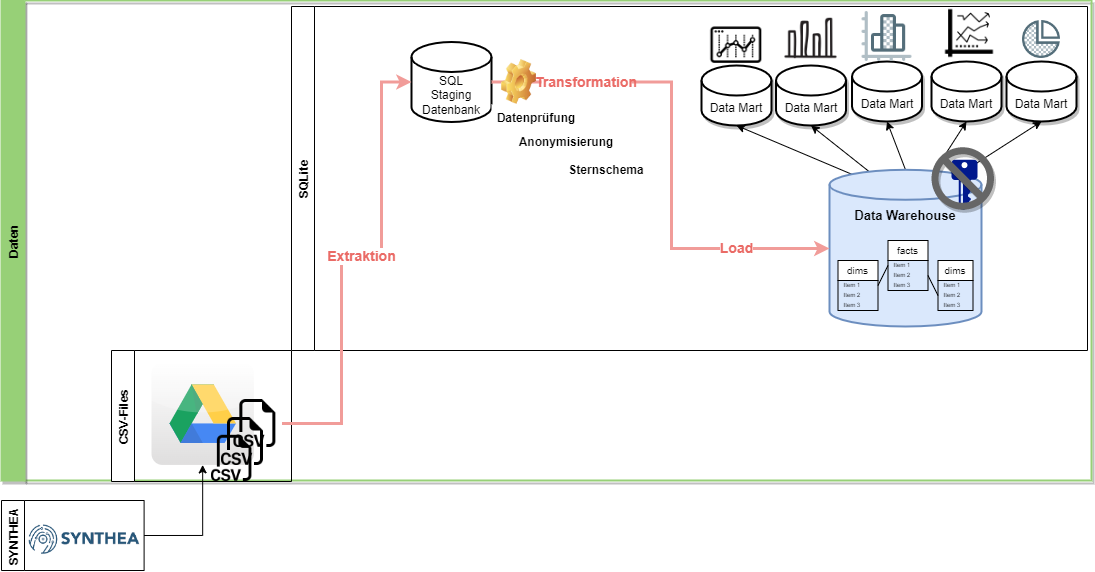

The diagram above was exported from draw.io. Its source (the exported page's mxGraphModel, read from the mxfile embedded in the PNG):
<mxGraphModel dx="903" dy="476" grid="1" gridSize="10" guides="1" tooltips="1" connect="1" arrows="1" fold="1" page="1" pageScale="1" pageWidth="1100" pageHeight="850" background="none" math="0" shadow="0">
  <root>
    <mxCell id="0" />
    <mxCell id="1" parent="0" />
    <mxCell id="xkVVOxBw_yeJyGsyUjNZ-36" value="Daten" style="swimlane;horizontal=0;shadow=1;labelBackgroundColor=none;labelBorderColor=none;fontSize=12;fontColor=#000000;strokeColor=#97D077;strokeWidth=2;fillColor=#97D077;gradientColor=none;" parent="1" vertex="1">
      <mxGeometry x="50" y="410" width="1090" height="480" as="geometry" />
    </mxCell>
    <mxCell id="xkVVOxBw_yeJyGsyUjNZ-14" value="Data Mart" style="shape=cylinder3;whiteSpace=wrap;html=1;boundedLbl=1;backgroundOutline=1;size=15;shadow=1;strokeWidth=2;" parent="xkVVOxBw_yeJyGsyUjNZ-36" vertex="1">
      <mxGeometry x="1005" y="61" width="70" height="60" as="geometry" />
    </mxCell>
    <mxCell id="xkVVOxBw_yeJyGsyUjNZ-23" style="edgeStyle=none;rounded=0;orthogonalLoop=1;jettySize=auto;html=1;exitX=0.855;exitY=0;exitDx=0;exitDy=4.35;exitPerimeter=0;entryX=0.5;entryY=1;entryDx=0;entryDy=0;entryPerimeter=0;" parent="xkVVOxBw_yeJyGsyUjNZ-36" source="xkVVOxBw_yeJyGsyUjNZ-8" target="xkVVOxBw_yeJyGsyUjNZ-14" edge="1">
      <mxGeometry relative="1" as="geometry" />
    </mxCell>
    <mxCell id="xkVVOxBw_yeJyGsyUjNZ-15" value="Data Mart" style="shape=cylinder3;whiteSpace=wrap;html=1;boundedLbl=1;backgroundOutline=1;size=15;shadow=1;strokeWidth=2;" parent="xkVVOxBw_yeJyGsyUjNZ-36" vertex="1">
      <mxGeometry x="930" y="61" width="70" height="60" as="geometry" />
    </mxCell>
    <mxCell id="xkVVOxBw_yeJyGsyUjNZ-22" style="edgeStyle=none;rounded=0;orthogonalLoop=1;jettySize=auto;html=1;entryX=0.5;entryY=1;entryDx=0;entryDy=0;entryPerimeter=0;exitX=0.691;exitY=0.009;exitDx=0;exitDy=0;exitPerimeter=0;" parent="xkVVOxBw_yeJyGsyUjNZ-36" source="xkVVOxBw_yeJyGsyUjNZ-8" target="xkVVOxBw_yeJyGsyUjNZ-15" edge="1">
      <mxGeometry relative="1" as="geometry">
        <mxPoint x="880" y="285" as="sourcePoint" />
      </mxGeometry>
    </mxCell>
    <mxCell id="xkVVOxBw_yeJyGsyUjNZ-16" value="Data Mart" style="shape=cylinder3;whiteSpace=wrap;html=1;boundedLbl=1;backgroundOutline=1;size=15;shadow=1;strokeWidth=2;" parent="xkVVOxBw_yeJyGsyUjNZ-36" vertex="1">
      <mxGeometry x="850.51" y="60.99999999999997" width="70" height="60" as="geometry" />
    </mxCell>
    <mxCell id="xkVVOxBw_yeJyGsyUjNZ-21" style="edgeStyle=none;rounded=0;orthogonalLoop=1;jettySize=auto;html=1;exitX=0.5;exitY=0;exitDx=0;exitDy=0;exitPerimeter=0;entryX=0.5;entryY=1;entryDx=0;entryDy=0;entryPerimeter=0;" parent="xkVVOxBw_yeJyGsyUjNZ-36" source="xkVVOxBw_yeJyGsyUjNZ-8" target="xkVVOxBw_yeJyGsyUjNZ-16" edge="1">
      <mxGeometry relative="1" as="geometry" />
    </mxCell>
    <mxCell id="xkVVOxBw_yeJyGsyUjNZ-17" value="Data Mart" style="shape=cylinder3;whiteSpace=wrap;html=1;boundedLbl=1;backgroundOutline=1;size=15;shadow=1;strokeWidth=2;" parent="xkVVOxBw_yeJyGsyUjNZ-36" vertex="1">
      <mxGeometry x="774.51" y="64.99999999999997" width="70" height="60" as="geometry" />
    </mxCell>
    <mxCell id="xkVVOxBw_yeJyGsyUjNZ-20" style="edgeStyle=none;rounded=0;orthogonalLoop=1;jettySize=auto;html=1;entryX=0.5;entryY=1;entryDx=0;entryDy=0;entryPerimeter=0;exitX=0.255;exitY=0.007;exitDx=0;exitDy=0;exitPerimeter=0;" parent="xkVVOxBw_yeJyGsyUjNZ-36" source="xkVVOxBw_yeJyGsyUjNZ-8" target="xkVVOxBw_yeJyGsyUjNZ-17" edge="1">
      <mxGeometry relative="1" as="geometry">
        <mxPoint x="840" y="285" as="sourcePoint" />
      </mxGeometry>
    </mxCell>
    <mxCell id="xkVVOxBw_yeJyGsyUjNZ-18" value="Data Mart" style="shape=cylinder3;whiteSpace=wrap;html=1;boundedLbl=1;backgroundOutline=1;size=15;shadow=1;strokeWidth=2;" parent="xkVVOxBw_yeJyGsyUjNZ-36" vertex="1">
      <mxGeometry x="700" y="64.99999999999997" width="70" height="60" as="geometry" />
    </mxCell>
    <mxCell id="xkVVOxBw_yeJyGsyUjNZ-19" style="rounded=0;orthogonalLoop=1;jettySize=auto;html=1;exitX=0.145;exitY=0;exitDx=0;exitDy=4.35;exitPerimeter=0;entryX=0.5;entryY=1;entryDx=0;entryDy=0;entryPerimeter=0;" parent="xkVVOxBw_yeJyGsyUjNZ-36" source="xkVVOxBw_yeJyGsyUjNZ-8" target="xkVVOxBw_yeJyGsyUjNZ-18" edge="1">
      <mxGeometry relative="1" as="geometry" />
    </mxCell>
    <mxCell id="xkVVOxBw_yeJyGsyUjNZ-25" value="" style="shape=image;html=1;verticalAlign=top;verticalLabelPosition=bottom;labelBackgroundColor=#ffffff;imageAspect=0;aspect=fixed;image=https://cdn1.iconfinder.com/data/icons/modern-set-of-digital-symbols/48/options_graph-128.png;shadow=1;strokeColor=#0000FF;strokeWidth=2;fillColor=#99CCFF;" parent="xkVVOxBw_yeJyGsyUjNZ-36" vertex="1">
      <mxGeometry x="705" y="14.999999999999972" width="60" height="60" as="geometry" />
    </mxCell>
    <mxCell id="xkVVOxBw_yeJyGsyUjNZ-26" value="" style="shape=image;html=1;verticalAlign=top;verticalLabelPosition=bottom;labelBackgroundColor=#ffffff;imageAspect=0;aspect=fixed;image=https://cdn2.iconfinder.com/data/icons/bitsies/128/BarChart-128.png;shadow=1;strokeColor=#0000FF;strokeWidth=2;fillColor=#99CCFF;" parent="xkVVOxBw_yeJyGsyUjNZ-36" vertex="1">
      <mxGeometry x="860.51" y="10.999999999999972" width="50" height="50" as="geometry" />
    </mxCell>
    <mxCell id="xkVVOxBw_yeJyGsyUjNZ-27" value="" style="shape=image;html=1;verticalAlign=top;verticalLabelPosition=bottom;labelBackgroundColor=#ffffff;imageAspect=0;aspect=fixed;image=https://cdn0.iconfinder.com/data/icons/web-development-and-studio/512/30_Graph_Analysis_analytic_analytics_chart_data-128.png;shadow=1;strokeColor=#0000FF;strokeWidth=2;fillColor=#99CCFF;" parent="xkVVOxBw_yeJyGsyUjNZ-36" vertex="1">
      <mxGeometry x="939" y="4" width="58" height="58" as="geometry" />
    </mxCell>
    <mxCell id="xkVVOxBw_yeJyGsyUjNZ-29" value="" style="shape=image;html=1;verticalAlign=top;verticalLabelPosition=bottom;labelBackgroundColor=#ffffff;imageAspect=0;aspect=fixed;image=https://cdn2.iconfinder.com/data/icons/bitsies/128/PieChart-128.png;shadow=1;strokeColor=#0000FF;strokeWidth=2;fillColor=#99CCFF;" parent="xkVVOxBw_yeJyGsyUjNZ-36" vertex="1">
      <mxGeometry x="1021" y="20" width="38" height="38" as="geometry" />
    </mxCell>
    <mxCell id="xkVVOxBw_yeJyGsyUjNZ-28" value="" style="shape=image;html=1;verticalAlign=top;verticalLabelPosition=bottom;labelBackgroundColor=#ffffff;imageAspect=0;aspect=fixed;image=https://cdn4.iconfinder.com/data/icons/online-marketing-hand-drawn-vol-2/52/graph__diagram__chart__analytics__analysis__business__growth-128.png;shadow=1;strokeColor=#0000FF;strokeWidth=2;fillColor=#99CCFF;" parent="xkVVOxBw_yeJyGsyUjNZ-36" vertex="1">
      <mxGeometry x="782.51" y="10.999999999999972" width="54" height="54" as="geometry" />
    </mxCell>
    <mxCell id="fH8lq0TSA_9BYZk7DDAZ-4" value="" style="dashed=0;outlineConnect=0;html=1;align=center;labelPosition=center;verticalLabelPosition=bottom;verticalAlign=top;shape=mxgraph.webicons.google_drive;gradientColor=#DFDEDE" parent="xkVVOxBw_yeJyGsyUjNZ-36" vertex="1">
      <mxGeometry x="150" y="362" width="102.4" height="102.4" as="geometry" />
    </mxCell>
    <mxCell id="PFIuR6v0ovPzgkqPzc4s-3" value="CSV-Files" style="swimlane;horizontal=0;labelBorderColor=none;strokeColor=default;fillColor=default;" parent="xkVVOxBw_yeJyGsyUjNZ-36" vertex="1">
      <mxGeometry x="110" y="350" width="180" height="131" as="geometry" />
    </mxCell>
    <mxCell id="fH8lq0TSA_9BYZk7DDAZ-3" value="" style="shape=image;html=1;verticalAlign=top;verticalLabelPosition=bottom;labelBackgroundColor=#ffffff;imageAspect=0;aspect=fixed;image=https://cdn1.iconfinder.com/data/icons/bootstrap-vol-3/16/filetype-csv-128.png" parent="PFIuR6v0ovPzgkqPzc4s-3" vertex="1">
      <mxGeometry x="109.99999999999997" y="67.00000000000006" width="48" height="48" as="geometry" />
    </mxCell>
    <mxCell id="fH8lq0TSA_9BYZk7DDAZ-5" value="" style="shape=image;html=1;verticalAlign=top;verticalLabelPosition=bottom;labelBackgroundColor=#ffffff;imageAspect=0;aspect=fixed;image=https://cdn1.iconfinder.com/data/icons/bootstrap-vol-3/16/filetype-csv-128.png" parent="PFIuR6v0ovPzgkqPzc4s-3" vertex="1">
      <mxGeometry x="100" y="84.80000000000001" width="46.2" height="46.2" as="geometry" />
    </mxCell>
    <mxCell id="fH8lq0TSA_9BYZk7DDAZ-7" value="" style="shape=image;html=1;verticalAlign=top;verticalLabelPosition=bottom;labelBackgroundColor=#ffffff;imageAspect=0;aspect=fixed;image=https://cdn1.iconfinder.com/data/icons/bootstrap-vol-3/16/filetype-csv-128.png;fontColor=#000000;" parent="PFIuR6v0ovPzgkqPzc4s-3" vertex="1">
      <mxGeometry x="122.4" y="49.00000000000006" width="48" height="48" as="geometry" />
    </mxCell>
    <mxCell id="PFIuR6v0ovPzgkqPzc4s-4" value="SQLite" style="swimlane;horizontal=0;" parent="xkVVOxBw_yeJyGsyUjNZ-36" vertex="1">
      <mxGeometry x="290" y="6" width="796" height="344" as="geometry" />
    </mxCell>
    <mxCell id="fH8lq0TSA_9BYZk7DDAZ-1" value="SQL&lt;br&gt;Staging&lt;br&gt;Datenbank" style="shape=cylinder3;whiteSpace=wrap;html=1;boundedLbl=1;backgroundOutline=1;size=15;strokeWidth=2;" parent="PFIuR6v0ovPzgkqPzc4s-4" vertex="1">
      <mxGeometry x="120" y="35.5" width="80" height="80" as="geometry" />
    </mxCell>
    <mxCell id="xkVVOxBw_yeJyGsyUjNZ-43" value="&lt;b&gt;Anonymisierung&lt;br&gt;&lt;/b&gt;" style="whiteSpace=wrap;html=1;strokeWidth=2;labelBorderColor=none;strokeColor=none;labelBackgroundColor=none;gradientColor=none;" parent="PFIuR6v0ovPzgkqPzc4s-4" vertex="1">
      <mxGeometry x="230" y="122.04999999999998" width="90" height="27" as="geometry" />
    </mxCell>
    <mxCell id="xkVVOxBw_yeJyGsyUjNZ-44" value="&lt;b&gt;Sternschema&lt;br&gt;&lt;/b&gt;" style="whiteSpace=wrap;html=1;strokeWidth=2;labelBorderColor=none;strokeColor=none;labelBackgroundColor=none;gradientColor=none;" parent="PFIuR6v0ovPzgkqPzc4s-4" vertex="1">
      <mxGeometry x="270" y="149.05" width="90" height="30" as="geometry" />
    </mxCell>
    <mxCell id="xkVVOxBw_yeJyGsyUjNZ-8" value="" style="shape=cylinder3;whiteSpace=wrap;html=1;boundedLbl=1;backgroundOutline=3;size=15;strokeColor=#6c8ebf;fillColor=#dae8fc;strokeWidth=2;align=center;" parent="PFIuR6v0ovPzgkqPzc4s-4" vertex="1">
      <mxGeometry x="538" y="163.3" width="152" height="156.7" as="geometry" />
    </mxCell>
    <mxCell id="xkVVOxBw_yeJyGsyUjNZ-40" style="edgeStyle=orthogonalEdgeStyle;rounded=0;orthogonalLoop=1;jettySize=auto;html=1;exitX=1;exitY=0.5;exitDx=0;exitDy=0;exitPerimeter=0;entryX=0;entryY=0.5;entryDx=0;entryDy=0;entryPerimeter=0;fontSize=14;fontColor=#000000;strokeWidth=3;strokeColor=#F19C99;" parent="PFIuR6v0ovPzgkqPzc4s-4" source="fH8lq0TSA_9BYZk7DDAZ-1" target="xkVVOxBw_yeJyGsyUjNZ-8" edge="1">
      <mxGeometry relative="1" as="geometry">
        <Array as="points">
          <mxPoint x="380" y="76" />
          <mxPoint x="380" y="242" />
          <mxPoint x="538" y="242" />
        </Array>
      </mxGeometry>
    </mxCell>
    <mxCell id="xkVVOxBw_yeJyGsyUjNZ-41" value="&lt;b style=&quot;font-size: 14px;&quot;&gt;&lt;font color=&quot;#ea6b66&quot; style=&quot;font-size: 14px;&quot;&gt;Load&lt;/font&gt;&lt;/b&gt;" style="edgeLabel;html=1;align=center;verticalAlign=middle;resizable=0;points=[];fontSize=14;fontColor=#000000;" parent="xkVVOxBw_yeJyGsyUjNZ-40" vertex="1" connectable="0">
      <mxGeometry x="0.1045" y="-2" relative="1" as="geometry">
        <mxPoint x="67" y="67" as="offset" />
      </mxGeometry>
    </mxCell>
    <mxCell id="PFIuR6v0ovPzgkqPzc4s-8" value="&lt;b&gt;Datenprüfung&lt;br&gt;&lt;/b&gt;" style="whiteSpace=wrap;html=1;strokeWidth=2;labelBorderColor=none;strokeColor=none;labelBackgroundColor=none;gradientColor=none;" parent="PFIuR6v0ovPzgkqPzc4s-4" vertex="1">
      <mxGeometry x="200" y="98.00000000000006" width="90" height="27" as="geometry" />
    </mxCell>
    <mxCell id="xkVVOxBw_yeJyGsyUjNZ-53" value="" style="shape=image;html=1;verticalLabelPosition=bottom;verticalAlign=top;imageAspect=0;image=img/clipart/Gear_128x128.png;shadow=1;labelBackgroundColor=none;labelBorderColor=none;fontSize=14;fontColor=#000000;strokeColor=default;strokeWidth=0;fillColor=#666666;gradientColor=none;" parent="PFIuR6v0ovPzgkqPzc4s-4" vertex="1">
      <mxGeometry x="210" y="53" width="35" height="45" as="geometry" />
    </mxCell>
    <mxCell id="xkVVOxBw_yeJyGsyUjNZ-33" value="&lt;b style=&quot;font-size: 14px;&quot;&gt;&lt;font color=&quot;#ea6b66&quot; style=&quot;font-size: 14px;&quot;&gt;Transformation&lt;/font&gt;&lt;br style=&quot;font-size: 14px;&quot;&gt;&lt;/b&gt;" style="whiteSpace=wrap;html=1;strokeWidth=2;labelBorderColor=none;strokeColor=none;labelBackgroundColor=none;gradientColor=none;fontSize=14;" parent="PFIuR6v0ovPzgkqPzc4s-4" vertex="1">
      <mxGeometry x="250" y="60.5" width="90" height="30" as="geometry" />
    </mxCell>
    <mxCell id="5ND1hd7ILfxyxebTAZks-1" value="facts" style="swimlane;fontStyle=0;childLayout=stackLayout;horizontal=1;startSize=20;horizontalStack=0;resizeParent=1;resizeParentMax=0;resizeLast=0;collapsible=1;marginBottom=0;fontSize=10;" vertex="1" parent="PFIuR6v0ovPzgkqPzc4s-4">
      <mxGeometry x="596.5" y="234" width="40" height="50" as="geometry" />
    </mxCell>
    <mxCell id="5ND1hd7ILfxyxebTAZks-2" value="Item 1" style="text;strokeColor=none;fillColor=none;align=left;verticalAlign=middle;spacingLeft=4;spacingRight=4;overflow=hidden;points=[[0,0.5],[1,0.5]];portConstraint=eastwest;rotatable=0;fontSize=6;" vertex="1" parent="5ND1hd7ILfxyxebTAZks-1">
      <mxGeometry y="20" width="40" height="10" as="geometry" />
    </mxCell>
    <mxCell id="5ND1hd7ILfxyxebTAZks-3" value="Item 2" style="text;strokeColor=none;fillColor=none;align=left;verticalAlign=middle;spacingLeft=4;spacingRight=4;overflow=hidden;points=[[0,0.5],[1,0.5]];portConstraint=eastwest;rotatable=0;fontSize=6;" vertex="1" parent="5ND1hd7ILfxyxebTAZks-1">
      <mxGeometry y="30" width="40" height="10" as="geometry" />
    </mxCell>
    <mxCell id="5ND1hd7ILfxyxebTAZks-4" value="Item 3" style="text;strokeColor=none;fillColor=none;align=left;verticalAlign=middle;spacingLeft=4;spacingRight=4;overflow=hidden;points=[[0,0.5],[1,0.5]];portConstraint=eastwest;rotatable=0;fontSize=6;" vertex="1" parent="5ND1hd7ILfxyxebTAZks-1">
      <mxGeometry y="40" width="40" height="10" as="geometry" />
    </mxCell>
    <mxCell id="5ND1hd7ILfxyxebTAZks-5" value="dims" style="swimlane;fontStyle=0;childLayout=stackLayout;horizontal=1;startSize=20;horizontalStack=0;resizeParent=1;resizeParentMax=0;resizeLast=0;collapsible=1;marginBottom=0;fontSize=10;" vertex="1" parent="PFIuR6v0ovPzgkqPzc4s-4">
      <mxGeometry x="646.5" y="254" width="35" height="50" as="geometry" />
    </mxCell>
    <mxCell id="5ND1hd7ILfxyxebTAZks-6" value="Item 1" style="text;strokeColor=none;fillColor=none;align=left;verticalAlign=middle;spacingLeft=4;spacingRight=4;overflow=hidden;points=[[0,0.5],[1,0.5]];portConstraint=eastwest;rotatable=0;fontSize=6;" vertex="1" parent="5ND1hd7ILfxyxebTAZks-5">
      <mxGeometry y="20" width="35" height="10" as="geometry" />
    </mxCell>
    <mxCell id="5ND1hd7ILfxyxebTAZks-7" value="Item 2" style="text;strokeColor=none;fillColor=none;align=left;verticalAlign=middle;spacingLeft=4;spacingRight=4;overflow=hidden;points=[[0,0.5],[1,0.5]];portConstraint=eastwest;rotatable=0;fontSize=6;" vertex="1" parent="5ND1hd7ILfxyxebTAZks-5">
      <mxGeometry y="30" width="35" height="10" as="geometry" />
    </mxCell>
    <mxCell id="5ND1hd7ILfxyxebTAZks-8" value="Item 3" style="text;strokeColor=none;fillColor=none;align=left;verticalAlign=middle;spacingLeft=4;spacingRight=4;overflow=hidden;points=[[0,0.5],[1,0.5]];portConstraint=eastwest;rotatable=0;fontSize=6;" vertex="1" parent="5ND1hd7ILfxyxebTAZks-5">
      <mxGeometry y="40" width="35" height="10" as="geometry" />
    </mxCell>
    <mxCell id="5ND1hd7ILfxyxebTAZks-9" value="dims" style="swimlane;fontStyle=0;childLayout=stackLayout;horizontal=1;startSize=20;horizontalStack=0;resizeParent=1;resizeParentMax=0;resizeLast=0;collapsible=1;marginBottom=0;fontSize=10;" vertex="1" parent="PFIuR6v0ovPzgkqPzc4s-4">
      <mxGeometry x="546.5" y="254" width="40" height="50" as="geometry" />
    </mxCell>
    <mxCell id="5ND1hd7ILfxyxebTAZks-10" value="Item 1" style="text;strokeColor=none;fillColor=none;align=left;verticalAlign=middle;spacingLeft=4;spacingRight=4;overflow=hidden;points=[[0,0.5],[1,0.5]];portConstraint=eastwest;rotatable=0;fontSize=6;" vertex="1" parent="5ND1hd7ILfxyxebTAZks-9">
      <mxGeometry y="20" width="40" height="10" as="geometry" />
    </mxCell>
    <mxCell id="5ND1hd7ILfxyxebTAZks-11" value="Item 2" style="text;strokeColor=none;fillColor=none;align=left;verticalAlign=middle;spacingLeft=4;spacingRight=4;overflow=hidden;points=[[0,0.5],[1,0.5]];portConstraint=eastwest;rotatable=0;fontSize=6;" vertex="1" parent="5ND1hd7ILfxyxebTAZks-9">
      <mxGeometry y="30" width="40" height="10" as="geometry" />
    </mxCell>
    <mxCell id="5ND1hd7ILfxyxebTAZks-12" value="Item 3" style="text;strokeColor=none;fillColor=none;align=left;verticalAlign=middle;spacingLeft=4;spacingRight=4;overflow=hidden;points=[[0,0.5],[1,0.5]];portConstraint=eastwest;rotatable=0;fontSize=6;" vertex="1" parent="5ND1hd7ILfxyxebTAZks-9">
      <mxGeometry y="40" width="40" height="10" as="geometry" />
    </mxCell>
    <mxCell id="5ND1hd7ILfxyxebTAZks-13" value="" style="endArrow=none;html=1;rounded=0;fontSize=6;exitX=1;exitY=0.5;exitDx=0;exitDy=0;entryX=0;entryY=0.5;entryDx=0;entryDy=0;" edge="1" parent="PFIuR6v0ovPzgkqPzc4s-4" source="5ND1hd7ILfxyxebTAZks-9" target="5ND1hd7ILfxyxebTAZks-2">
      <mxGeometry width="50" height="50" relative="1" as="geometry">
        <mxPoint x="646.5" y="284" as="sourcePoint" />
        <mxPoint x="696.5" y="234" as="targetPoint" />
      </mxGeometry>
    </mxCell>
    <mxCell id="5ND1hd7ILfxyxebTAZks-14" value="" style="endArrow=none;html=1;rounded=0;fontSize=6;entryX=0;entryY=0.5;entryDx=0;entryDy=0;exitX=1;exitY=0.5;exitDx=0;exitDy=0;" edge="1" parent="PFIuR6v0ovPzgkqPzc4s-4" source="5ND1hd7ILfxyxebTAZks-3" target="5ND1hd7ILfxyxebTAZks-7">
      <mxGeometry width="50" height="50" relative="1" as="geometry">
        <mxPoint x="646.5" y="284" as="sourcePoint" />
        <mxPoint x="696.5" y="234" as="targetPoint" />
      </mxGeometry>
    </mxCell>
    <mxCell id="5ND1hd7ILfxyxebTAZks-15" value="&lt;font style=&quot;font-size: 13px;&quot;&gt;&lt;b&gt;Data Warehouse&lt;/b&gt;&lt;/font&gt;" style="text;html=1;strokeColor=none;fillColor=none;align=center;verticalAlign=middle;whiteSpace=wrap;rounded=0;fontSize=10;" vertex="1" parent="PFIuR6v0ovPzgkqPzc4s-4">
      <mxGeometry x="538" y="194" width="152" height="30" as="geometry" />
    </mxCell>
    <mxCell id="xkVVOxBw_yeJyGsyUjNZ-31" value="&lt;b style=&quot;font-size: 14px;&quot;&gt;&lt;font color=&quot;#ea6b66&quot; style=&quot;font-size: 14px;&quot;&gt;Extraktion&lt;/font&gt;&lt;/b&gt;" style="edgeStyle=orthogonalEdgeStyle;rounded=0;orthogonalLoop=1;jettySize=auto;html=1;entryX=0;entryY=0.5;entryDx=0;entryDy=0;entryPerimeter=0;fontSize=14;strokeWidth=3;strokeColor=#F19C99;" parent="xkVVOxBw_yeJyGsyUjNZ-36" source="fH8lq0TSA_9BYZk7DDAZ-7" target="fH8lq0TSA_9BYZk7DDAZ-1" edge="1">
      <mxGeometry x="0.047" relative="1" as="geometry">
        <mxPoint x="410" y="10" as="targetPoint" />
        <Array as="points">
          <mxPoint x="340" y="423" />
          <mxPoint x="340" y="256" />
          <mxPoint x="380" y="256" />
          <mxPoint x="380" y="82" />
        </Array>
        <mxPoint as="offset" />
      </mxGeometry>
    </mxCell>
    <mxCell id="xkVVOxBw_yeJyGsyUjNZ-48" value="" style="sketch=0;aspect=fixed;pointerEvents=1;shadow=0;dashed=0;html=1;strokeColor=none;labelPosition=center;verticalLabelPosition=bottom;verticalAlign=top;align=center;fillColor=#00188D;shape=mxgraph.mscae.enterprise.key_permissions;labelBackgroundColor=none;labelBorderColor=none;fontSize=14;fontColor=#000000;" parent="xkVVOxBw_yeJyGsyUjNZ-36" vertex="1">
      <mxGeometry x="950" y="159.25000000000006" width="26" height="50" as="geometry" />
    </mxCell>
    <mxCell id="xkVVOxBw_yeJyGsyUjNZ-51" value="" style="shape=mxgraph.signs.safety.no;html=1;pointerEvents=1;fillColor=#666666;strokeColor=none;verticalLabelPosition=bottom;verticalAlign=top;align=center;shadow=1;labelBackgroundColor=none;labelBorderColor=none;fontSize=14;fontColor=#000000;strokeWidth=0;" parent="xkVVOxBw_yeJyGsyUjNZ-36" vertex="1">
      <mxGeometry x="930" y="146.75" width="62.5" height="62.5" as="geometry" />
    </mxCell>
    <mxCell id="PFIuR6v0ovPzgkqPzc4s-1" value="SYNTHEA" style="swimlane;horizontal=0;" parent="1" vertex="1">
      <mxGeometry x="50" y="910" width="142.6" height="70" as="geometry" />
    </mxCell>
    <mxCell id="PFIuR6v0ovPzgkqPzc4s-2" value="" style="shape=image;verticalLabelPosition=bottom;labelBackgroundColor=default;verticalAlign=top;aspect=fixed;imageAspect=0;image=data:image/png,(base64 omitted: 8448 chars);" parent="PFIuR6v0ovPzgkqPzc4s-1" vertex="1">
      <mxGeometry x="25.6" y="20" width="114.45" height="36.18" as="geometry" />
    </mxCell>
    <mxCell id="xkVVOxBw_yeJyGsyUjNZ-7" value="" style="endArrow=classic;html=1;rounded=0;exitX=1;exitY=0.5;exitDx=0;exitDy=0;edgeStyle=orthogonalEdgeStyle;" parent="1" source="PFIuR6v0ovPzgkqPzc4s-1" target="fH8lq0TSA_9BYZk7DDAZ-4" edge="1">
      <mxGeometry width="50" height="50" relative="1" as="geometry">
        <mxPoint x="142.5999999999999" y="917.8" as="sourcePoint" />
        <mxPoint x="150" y="668.8" as="targetPoint" />
      </mxGeometry>
    </mxCell>
  </root>
</mxGraphModel>